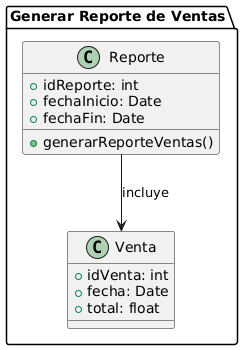

The diagram above was rendered by PlantUML. Its source (embedded in the PNG):
@startuml
package "Generar Reporte de Ventas" {
    class Reporte {
        +idReporte: int
        +fechaInicio: Date
        +fechaFin: Date
        +generarReporteVentas()
    }

    class Venta {
        +idVenta: int
        +fecha: Date
        +total: float
    }

    Reporte --> Venta: incluye
}
@enduml